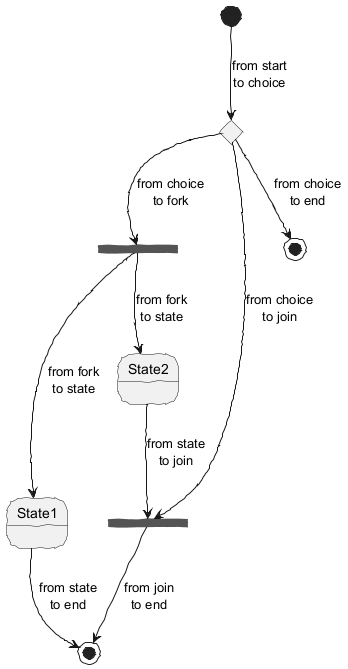

The diagram above was rendered by PlantUML. Its source (embedded in the PNG):
@startuml
!option handwritten true
state choice1 <<choice>>
state fork1   <<fork>>
state join2   <<join>>
state end3    <<end>>

[*]     --> choice1 : from start\nto choice
choice1 --> fork1   : from choice\nto fork
choice1 --> join2   : from choice\nto join
choice1 --> end3    : from choice\nto end

fork1   ---> State1 : from fork\nto state
fork1   --> State2  : from fork\nto state

State2  --> join2   : from state\nto join
State1  --> [*]     : from state\nto end

join2   --> [*]     : from join\nto end
@enduml